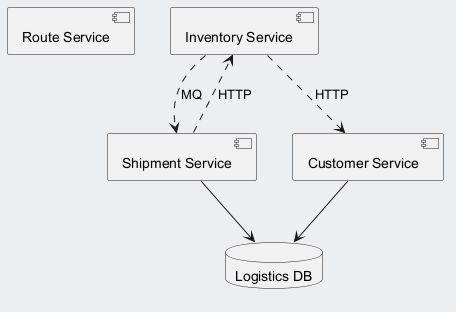

The diagram above was rendered by PlantUML. Its source (embedded in the PNG):
@startuml
skinparam backgroundColor #ECEFF1
skinparam classBackgroundColor #FFFFFF
skinparam classBorderColor #455A64
component "Route Service" as C_RouteService
component "Inventory Service" as C_InventoryService
component "Shipment Service" as C_ShipmentService
component "Customer Service" as C_CustomerService
database "Logistics DB" as DB_logistics
C_ShipmentService --> DB_logistics
C_CustomerService --> DB_logistics
C_ShipmentService ..> C_InventoryService : HTTP
C_InventoryService ..> C_ShipmentService : MQ
C_InventoryService ..> C_CustomerService : HTTP
@enduml